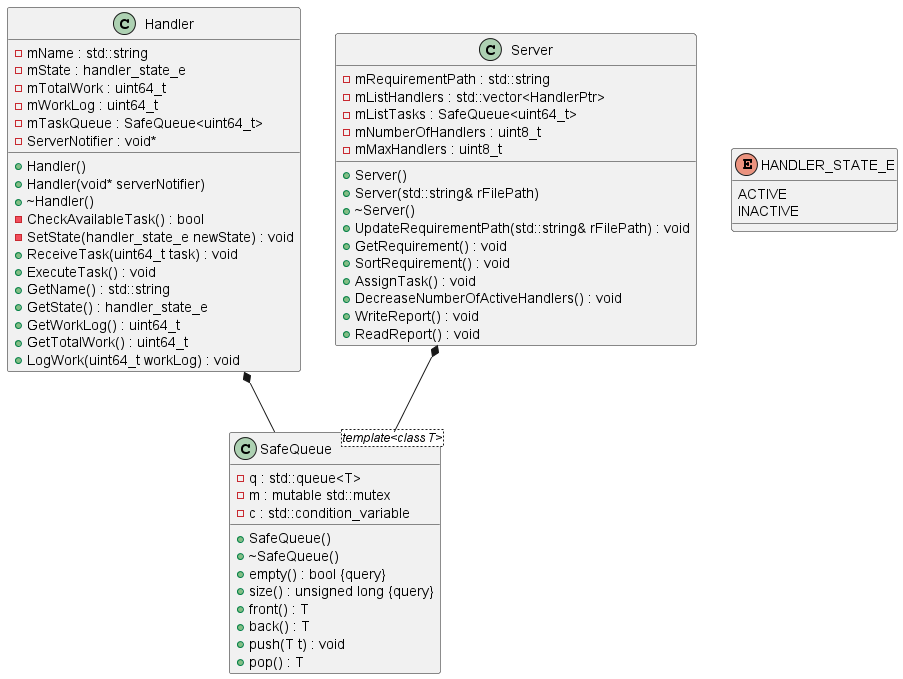

The diagram above was rendered by PlantUML. Its source (embedded in the PNG):
@startuml





/' Objects '/

class Handler {
	-mName : std::string
	-mState : handler_state_e
	-mTotalWork : uint64_t
	-mWorkLog : uint64_t
	-mTaskQueue : SafeQueue<uint64_t>
	-ServerNotifier : void*
	+Handler()
	+Handler(void* serverNotifier)
	+~Handler()
	-CheckAvailableTask() : bool
	-SetState(handler_state_e newState) : void
	+ReceiveTask(uint64_t task) : void
	+ExecuteTask() : void
	+GetName() : std::string
	+GetState() : handler_state_e
	+GetWorkLog() : uint64_t
	+GetTotalWork() : uint64_t
	+LogWork(uint64_t workLog) : void
}


class SafeQueue <template<class T>> {
	-q : std::queue<T>
	-m : mutable std::mutex
	-c : std::condition_variable
	+SafeQueue()
	+~SafeQueue()
	+empty() : bool {query}
	+size() : unsigned long {query}
	+front() : T
	+back() : T
	+push(T t) : void
	+pop() : T
}


class Server {
	-mRequirementPath : std::string
	-mListHandlers : std::vector<HandlerPtr>
	-mListTasks : SafeQueue<uint64_t>
	-mNumberOfHandlers : uint8_t
	-mMaxHandlers : uint8_t
	+Server()
	+Server(std::string& rFilePath)
	+~Server()
	+UpdateRequirementPath(std::string& rFilePath) : void
	+GetRequirement() : void
	+SortRequirement() : void
	+AssignTask() : void
	+DecreaseNumberOfActiveHandlers() : void
	+WriteReport() : void
	+ReadReport() : void
}


enum HANDLER_STATE_E {
	ACTIVE
	INACTIVE
}





/' Inheritance relationships '/




/' Aggregation relationships '/

.Handler *-- .SafeQueue


.Server *-- .SafeQueue






/' Nested objects '/



@enduml